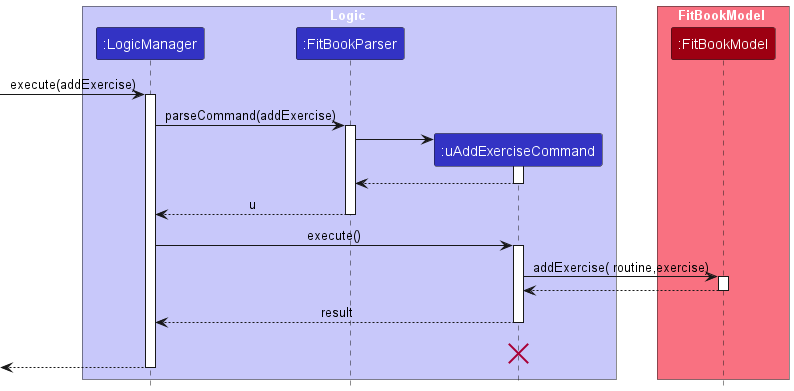

The diagram above was rendered by PlantUML. Its source (embedded in the PNG):
@startuml
!include style.puml

box Logic LOGIC_COLOR_T1
participant ":LogicManager" as LogicManager LOGIC_COLOR
participant ":FitBookParser" as FitBookParser LOGIC_COLOR
participant ":uAddExerciseCommand" as AddExerciseCommand LOGIC_COLOR
end box

box FitBookModel MODEL_COLOR_T1
participant ":FitBookModel" as FitBookModel MODEL_COLOR

end box
[-> LogicManager : execute(addExercise)
activate LogicManager

LogicManager -> FitBookParser : parseCommand(addExercise)
activate FitBookParser

create AddExerciseCommand
FitBookParser -> AddExerciseCommand
activate AddExerciseCommand

AddExerciseCommand --> FitBookParser
deactivate AddExerciseCommand

FitBookParser --> LogicManager : u
deactivate FitBookParser

LogicManager -> AddExerciseCommand : execute()
activate AddExerciseCommand

AddExerciseCommand -> FitBookModel : addExercise( routine,exercise)
activate FitBookModel

FitBookModel --> AddExerciseCommand
deactivate FitBookModel

AddExerciseCommand --> LogicManager : result
deactivate AddExerciseCommand
AddExerciseCommand -[hidden]-> LogicManager : result
destroy AddExerciseCommand

[<--LogicManager
deactivate LogicManager
@enduml